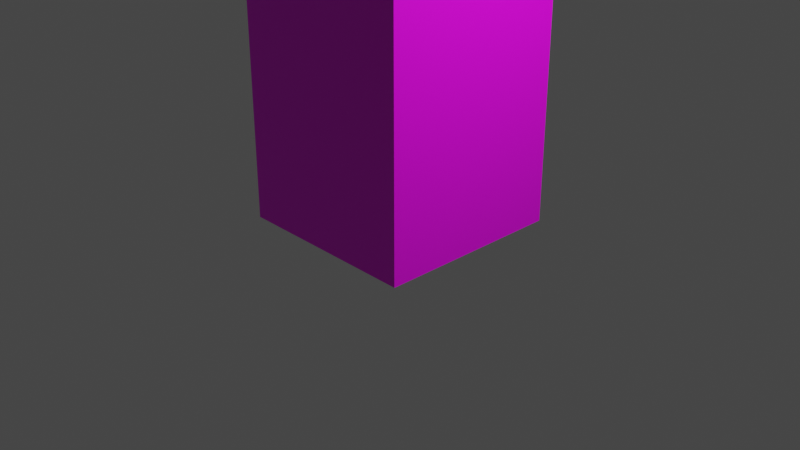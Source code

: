 # Source: mushroom_stem.blend  (saved by Blender 3.2.14; exported with 4.5.12 LTS)
import bpy
from mathutils import Matrix  # noqa: F401  (used for matrix-valued properties, if any)

bpy.ops.wm.read_factory_settings(use_empty=True)
scene = bpy.context.scene
scene.name = 'Scene'

# ---- collections
col_collection = bpy.data.collections.new('Collection'); scene.collection.children.link(col_collection)

# ---- images (referenced by path relative to the original .blend; pixels are not part of the script)
import os
ASSET_DIR = os.environ.get("B2B_ASSET_DIR", "")  # directory of the original .blend (textures are referenced by path, not embedded)
HERE = os.path.dirname(os.path.abspath(__file__))  # packed textures are extracted next to this script under _unpacked/

def load_image(name, relpath, width, height, colorspace="sRGB"):
    """Load a texture the original file referenced (path relative to the .blend, or extracted next to this script)."""
    p = next((c for c in (os.path.join(HERE, relpath), os.path.join(ASSET_DIR, relpath)) if relpath and os.path.exists(c)), "")
    if p:
        img = bpy.data.images.load(p, check_existing=True)
        img.name = name
    else:  # same state as the original file: an image datablock whose file is absent (Cycles renders it pink)
        img = bpy.data.images.new(name, width, height)
        img.source = "FILE"
        img.filepath = "//" + (relpath or name)
    img.colorspace_settings.name = colorspace
    return img
img_mushroom_boss_png = load_image('mushroom_boss.png', 'mushroom_boss.png', 1024, 1024, 'sRGB')

# ---- materials (node trees are filled in below, after node groups)
mat_material = bpy.data.materials.new('Material')
mat_material.alpha_threshold = 0.0
mat_material.use_transparent_shadow = False
mat_material.line_color = (0.0, 0.0, 0.0, 1.0)

# ---- material node trees
mat_material.use_nodes = True; mat_material.node_tree.nodes.clear()
_N = mat_material.node_tree.nodes; _L = mat_material.node_tree.links
n0 = _N.new('ShaderNodeTexImage'); n0.name = 'Image Texture'; n0.location = (-287, 280)
n0.image = img_mushroom_boss_png
n1 = _N.new('ShaderNodeBsdfPrincipled'); n1.name = 'Principled BSDF'; n1.location = (3, 300)
n1.distribution = 'GGX'
n1.subsurface_method = 'RANDOM_WALK_SKIN'
n1.inputs[2].default_value = 0.4
n1.inputs[3].default_value = 1.45
n1.inputs[27].default_value = (0.0, 0.0, 0.0, 1.0)
n1.inputs[28].default_value = 1.0
n2 = _N.new('ShaderNodeOutputMaterial'); n2.name = 'Material Output'; n2.location = (293, 300)
_L.new(n0.outputs[0], n1.inputs[0])
_L.new(n1.outputs[0], n2.inputs[0])
n2.is_active_output = True

# ---- world
world_world = bpy.data.worlds.new('World'); scene.world = world_world
world_world.use_nodes = True; world_world.node_tree.nodes.clear()
_N = world_world.node_tree.nodes; _L = world_world.node_tree.links
n0 = _N.new('ShaderNodeOutputWorld'); n0.name = 'World Output'; n0.location = (300, 300)
n1 = _N.new('ShaderNodeBackground'); n1.name = 'Background'; n1.location = (10, 300)
n1.inputs[0].default_value = (0.05088, 0.05088, 0.05088, 1.0)
_L.new(n1.outputs[0], n0.inputs[0])
n0.is_active_output = True
world_world.color = (0.05088, 0.05088, 0.05088)
world_world.use_sun_shadow = False
world_world.sun_shadow_jitter_overblur = 0.0

# ---- cameras
cam_camera = bpy.data.cameras.new('Camera')
cam_camera.clip_end = 100.0
cam_camera.ortho_scale = 7.314

# ---- lights
light_light = bpy.data.lights.new('Light', 'SPOT')
light_light.transmission_factor = 0.0
light_light.energy = 1082.0
light_light.shadow_soft_size = 0.1
light_light.shadow_maximum_resolution = 0.006
light_light.use_absolute_resolution = True
light_light.spot_size = 1.309

# ---- meshes
me_cube = bpy.data.meshes.new('Cube')
me_cube.from_pydata([(1.0, 1.0, 5.0), (1.0, 1.0, -1.0), (1.0, -1.0, 5.0), (1.0, -1.0, -1.0), (-1.0, 1.0, 5.0), (-1.0, 1.0, -1.0), (-1.0, -1.0, 5.0), (-1.0, -1.0, -1.0)], [], [(0, 4, 6, 2), (3, 2, 6, 7), (7, 6, 4, 5), (5, 1, 3, 7), (1, 0, 2, 3), (5, 4, 0, 1)])
_uv = me_cube.uv_layers.new(name='UVMap')
_uv.uv.foreach_set('vector', [0.0, 0.75, 0.25, 0.75, 0.25, 1.0, 0.0, 1.0, 0.25, 0.0, 0.25, 0.75, 0.0, 0.75, 1.192e-07, 0.0, 0.5, 0.0, 0.5, 0.75, 0.25, 0.75, 0.25, 0.0, 0.25, 0.75, 0.5, 0.75, 0.5, 1.0, 0.25, 1.0, 0.75, 0.0, 0.75, 0.75, 0.5, 0.75, 0.5, 0.0, 1.0, 0.0, 1.0, 0.75, 0.75, 0.75, 0.75, 0.0])
me_cube.materials.append(mat_material)
me_cube.materials.append(None)
me_cube.use_mirror_vertex_groups = False
me_cube.update()

# ---- objects
ob_cube = bpy.data.objects.new('Cube', me_cube)
ob_light = bpy.data.objects.new('Light', light_light)
ob_camera = bpy.data.objects.new('Camera', cam_camera)

# ---- transforms, parenting, visibility, modifiers, constraints
ob_cube.location = (0.0, 0.0, 1.0)
ob_cube.lock_rotations_4d = False
ob_cube.empty_display_type = 'ARROWS'
ob_cube.lineart.crease_threshold = 0.0
ob_light.location = (4.076, 1.005, 5.904)
ob_light.rotation_euler = (0.6503, 0.05522, 1.866)
ob_light.lock_rotations_4d = False
ob_light.empty_display_type = 'ARROWS'
ob_light.color = (0.0, 0.0, 0.0, 0.0)
ob_light.lineart.crease_threshold = 0.0
ob_camera.location = (7.359, -6.926, 4.958)
ob_camera.rotation_euler = (1.109, 0.0, 0.8149)
ob_camera.lock_rotations_4d = False
ob_camera.empty_display_type = 'ARROWS'
ob_camera.color = (0.0, 0.0, 0.0, 0.0)
ob_camera.display_type = 'WIRE'
ob_camera.lineart.crease_threshold = 0.0

# ---- collection membership
col_collection.objects.link(ob_cube)
col_collection.objects.link(ob_light)
col_collection.objects.link(ob_camera)

# ---- scene / render settings (as saved in the file)
scene.camera = ob_camera
scene.frame_start = 1; scene.frame_end = 250; scene.frame_set(1)
scene.render.engine = 'BLENDER_EEVEE_NEXT'
scene.cycles.sampling_pattern = 'TABULATED_SOBOL'
scene.cycles.use_light_tree = False
scene.view_settings.view_transform = 'Filmic'
bpy.context.view_layer.update()
